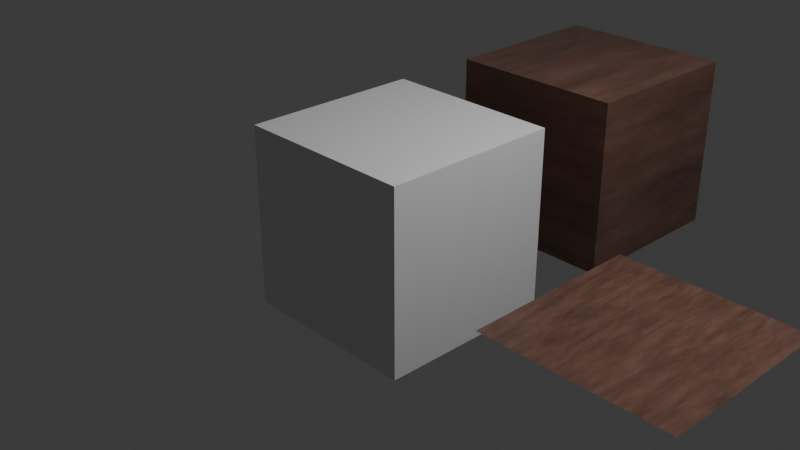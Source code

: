 # Source: WoodProcedural_v03.blend  (saved by Blender 4.5.87; exported with 4.5.12 LTS)
import bpy
from mathutils import Matrix  # noqa: F401  (used for matrix-valued properties, if any)

bpy.ops.wm.read_factory_settings(use_empty=True)
scene = bpy.context.scene
scene.name = 'Scene'

# ---- collections
col_collection = bpy.data.collections.new('Collection'); scene.collection.children.link(col_collection)

# ---- materials (node trees are filled in below, after node groups)
mat_material = bpy.data.materials.new('Material')
mat_material.alpha_threshold = 0.0
mat_material.roughness = 0.5
mat_material.line_color = (0.0, 0.0, 0.0, 1.0)
mat_proceduralwoodv2 = bpy.data.materials.new('ProceduralWoodV2')

# ---- material node trees
mat_material.use_nodes = True; mat_material.node_tree.nodes.clear()
_N = mat_material.node_tree.nodes; _L = mat_material.node_tree.links
n0 = _N.new('ShaderNodeOutputMaterial'); n0.name = 'Material Output'; n0.location = (200, 100)
n1 = _N.new('ShaderNodeBsdfPrincipled'); n1.name = 'Principled BSDF'; n1.location = (-200, 100)
n1.inputs[3].default_value = 1.45
_L.new(n1.outputs[0], n0.inputs[0])
n0.is_active_output = True
mat_proceduralwoodv2.use_nodes = True; mat_proceduralwoodv2.node_tree.nodes.clear()
_N = mat_proceduralwoodv2.node_tree.nodes; _L = mat_proceduralwoodv2.node_tree.links
n0 = _N.new('ShaderNodeBsdfPrincipled'); n0.name = 'Wood_Principled_BSDF'; n0.location = (600, 0)
n1 = _N.new('ShaderNodeOutputMaterial'); n1.name = 'Material Output'; n1.location = (929, 69)
n2 = _N.new('ShaderNodeTexCoord'); n2.name = 'Texture_Coordinate'; n2.location = (-800, 0)
n3 = _N.new('ShaderNodeMapping'); n3.name = 'Wood_Mapping'; n3.location = (-600, 0)
n3.inputs[3].default_value = (5.0, 1.0, 1.0)
n4 = _N.new('ShaderNodeTexNoise'); n4.name = 'Wood_Grain_Noise'; n4.location = (-400, 200)
n4.inputs[2].default_value = 20.0
n4.inputs[3].default_value = 11.9
n4.inputs[4].default_value = 0.7
n5 = _N.new('ShaderNodeTexNoise'); n5.name = 'Wood_Variation_Noise'; n5.location = (-222, -254)
n5.inputs[3].default_value = 4.0
n6 = _N.new('ShaderNodeRGB'); n6.name = 'Wood_Color_Light'; n6.location = (-400, -200)
n6.outputs[0].default_value = (0.3304, 0.2497, 0.1687, 1.0)
n7 = _N.new('ShaderNodeRGB'); n7.name = 'Wood_Color_Dark'; n7.location = (-400, -400)
n7.outputs[0].default_value = (0.05925, 0.03207, 0.01776, 1.0)
n8 = _N.new('ShaderNodeMix'); n8.name = 'Wood_Color_Mix'; n8.location = (-110, 78)
n8.data_type = 'RGBA'
n8.blend_type = 'MULTIPLY'
n9 = _N.new('ShaderNodeMix'); n9.name = 'Wood_Final_Color_Mix'; n9.location = (139, -152)
n9.data_type = 'RGBA'
n9.blend_type = 'MULTIPLY'
n10 = _N.new('ShaderNodeMath'); n10.name = 'Wood_Roughness'; n10.location = (200, 200)
n10.operation = 'MULTIPLY'
n11 = _N.new('ShaderNodeValue'); n11.name = 'Base_Roughness'; n11.location = (0, 200)
n11.outputs[0].default_value = 0.6
n12 = _N.new('ShaderNodeRGB'); n12.name = 'Wood_Color_Light.001'; n12.location = (-389, -17)
n12.outputs[0].default_value = (0.6566, 0.1557, 0.2568, 1.0)
_L.new(n2.outputs[2], n3.inputs[0])
_L.new(n3.outputs[0], n4.inputs[0])
_L.new(n3.outputs[0], n5.inputs[0])
_L.new(n4.outputs[1], n8.inputs[0])
_L.new(n5.outputs[1], n9.inputs[0])
_L.new(n11.outputs[0], n10.inputs[0])
_L.new(n4.outputs[1], n10.inputs[1])
_L.new(n9.outputs[2], n0.inputs[0])
_L.new(n10.outputs[0], n0.inputs[2])
_L.new(n0.outputs[0], n1.inputs[0])
_L.new(n7.outputs[0], n9.inputs[7])
_L.new(n6.outputs[0], n8.inputs[6])
_L.new(n8.outputs[2], n9.inputs[6])
_L.new(n12.outputs[0], n8.inputs[7])
n1.is_active_output = True

# ---- world
world_world = bpy.data.worlds.new('World'); scene.world = world_world
world_world.use_nodes = True; world_world.node_tree.nodes.clear()
_N = world_world.node_tree.nodes; _L = world_world.node_tree.links
n0 = _N.new('ShaderNodeOutputWorld'); n0.name = 'World Output'; n0.location = (200, 100)
n1 = _N.new('ShaderNodeBackground'); n1.name = 'Background'; n1.location = (-200, 100)
n1.inputs[0].default_value = (0.05088, 0.05088, 0.05088, 1.0)
_L.new(n1.outputs[0], n0.inputs[0])
n0.is_active_output = True
world_world.color = (0.05088, 0.05088, 0.05088)
world_world.sun_shadow_jitter_overblur = 0.0

# ---- cameras
cam_camera = bpy.data.cameras.new('Camera')
cam_camera.clip_end = 100.0
cam_camera.ortho_scale = 7.314

# ---- lights
light_light = bpy.data.lights.new('Light', 'POINT')
light_light.energy = 1000.0
light_light.shadow_soft_size = 0.1

# ---- meshes
me_cube = bpy.data.meshes.new('Cube')
me_cube.from_pydata([(1.0, 1.0, 1.0), (1.0, 1.0, -1.0), (1.0, -1.0, 1.0), (1.0, -1.0, -1.0), (-1.0, 1.0, 1.0), (-1.0, 1.0, -1.0), (-1.0, -1.0, 1.0), (-1.0, -1.0, -1.0)], [], [(0, 4, 6, 2), (3, 2, 6, 7), (7, 6, 4, 5), (5, 1, 3, 7), (1, 0, 2, 3), (5, 4, 0, 1)])
_uv = me_cube.uv_layers.new(name='UVMap')
_uv.uv.foreach_set('vector', [0.625, 0.5, 0.875, 0.5, 0.875, 0.75, 0.625, 0.75, 0.375, 0.75, 0.625, 0.75, 0.625, 1.0, 0.375, 1.0, 0.375, 0.0, 0.625, 0.0, 0.625, 0.25, 0.375, 0.25, 0.125, 0.5, 0.375, 0.5, 0.375, 0.75, 0.125, 0.75, 0.375, 0.5, 0.625, 0.5, 0.625, 0.75, 0.375, 0.75, 0.375, 0.25, 0.625, 0.25, 0.625, 0.5, 0.375, 0.5])
me_cube.materials.append(mat_material)
me_cube.use_mirror_vertex_groups = False
me_cube.update()
me_cube_001 = bpy.data.meshes.new('Cube.001')
me_cube_001.from_pydata([(-1.0, -1.0, -1.0), (-1.0, -1.0, 1.0), (-1.0, 1.0, -1.0), (-1.0, 1.0, 1.0), (1.0, -1.0, -1.0), (1.0, -1.0, 1.0), (1.0, 1.0, -1.0), (1.0, 1.0, 1.0)], [], [(0, 1, 3, 2), (2, 3, 7, 6), (6, 7, 5, 4), (4, 5, 1, 0), (2, 6, 4, 0), (7, 3, 1, 5)])
_uv = me_cube_001.uv_layers.new(name='UVMap')
_uv.uv.foreach_set('vector', [0.375, 0.0, 0.625, 0.0, 0.625, 0.25, 0.375, 0.25, 0.375, 0.25, 0.625, 0.25, 0.625, 0.5, 0.375, 0.5, 0.375, 0.5, 0.625, 0.5, 0.625, 0.75, 0.375, 0.75, 0.375, 0.75, 0.625, 0.75, 0.625, 1.0, 0.375, 1.0, 0.125, 0.5, 0.375, 0.5, 0.375, 0.75, 0.125, 0.75, 0.625, 0.5, 0.875, 0.5, 0.875, 0.75, 0.625, 0.75])
me_cube_001.materials.append(mat_proceduralwoodv2)
me_cube_001.update()
me_plane = bpy.data.meshes.new('Plane')
me_plane.from_pydata([(-1.0, -1.0, 0.0), (1.0, -1.0, 0.0), (-1.0, 1.0, 0.0), (1.0, 1.0, 0.0)], [], [(0, 1, 3, 2)])
_uv = me_plane.uv_layers.new(name='UVMap')
_uv.uv.foreach_set('vector', [0.0, 0.0, 1.0, 0.0, 1.0, 1.0, 0.0, 1.0])
me_plane.materials.append(mat_proceduralwoodv2)
me_plane.update()

# ---- objects
ob_cube = bpy.data.objects.new('Cube', me_cube)
ob_light = bpy.data.objects.new('Light', light_light)
ob_camera = bpy.data.objects.new('Camera', cam_camera)
ob_woodcube = bpy.data.objects.new('WoodCube', me_cube_001)
ob_woodplane = bpy.data.objects.new('WoodPlane', me_plane)

# ---- transforms, parenting, visibility, modifiers, constraints
ob_cube.location = (0.0, 0.0, 0.0)
ob_cube.lock_rotations_4d = False
ob_cube.empty_display_type = 'ARROWS'
ob_cube.lineart.crease_threshold = 0.0
ob_light.location = (4.076, 1.005, 5.904)
ob_light.rotation_euler = (0.6503, 0.05522, 1.866)
ob_light.lock_rotations_4d = False
ob_light.empty_display_type = 'ARROWS'
ob_light.color = (0.0, 0.0, 0.0, 0.0)
ob_light.lineart.crease_threshold = 0.0
ob_camera.location = (7.359, -6.926, 4.958)
ob_camera.rotation_euler = (1.109, 0.0, 0.8149)
ob_camera.lock_rotations_4d = False
ob_camera.empty_display_type = 'ARROWS'
ob_camera.color = (0.0, 0.0, 0.0, 0.0)
ob_camera.display_type = 'WIRE'
ob_camera.lineart.crease_threshold = 0.0
ob_woodcube.location = (0.0, 3.0, 0.0)
ob_woodplane.location = (3.0, 0.0, 0.0)

# ---- collection membership
col_collection.objects.link(ob_cube)
col_collection.objects.link(ob_light)
col_collection.objects.link(ob_camera)
col_collection.objects.link(ob_woodcube)
col_collection.objects.link(ob_woodplane)

# ---- scene / render settings (as saved in the file)
scene.camera = ob_camera
scene.frame_start = 1; scene.frame_end = 250; scene.frame_set(1)
scene.render.engine = 'BLENDER_EEVEE_NEXT'
bpy.context.view_layer.update()
